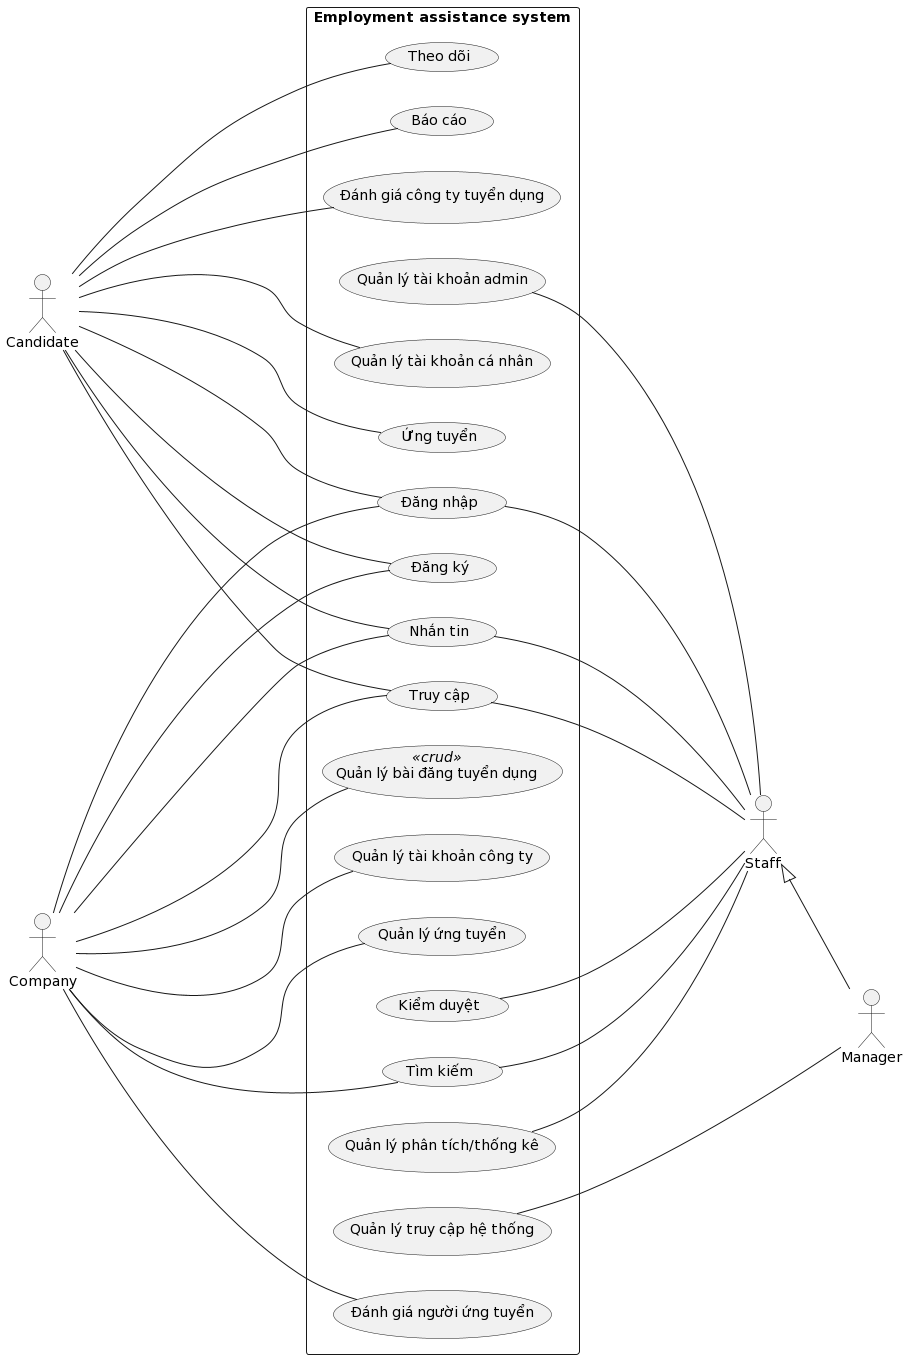

The diagram above was rendered by PlantUML. Its source (embedded in the PNG):
@startuml
left to right direction

actor "Staff" as nhanVien
actor "Manager" as quanLy
actor "Candidate" as nguoiUngTuyen
actor "Company" as congTy

rectangle "Employment assistance system" {
    usecase "Đăng nhập" as dangNhap
    usecase "Đăng ký" as dangKy
    usecase "Quản lý bài đăng tuyển dụng" as quanLyBaiDang <<crud>>
    usecase "Theo dõi" as theoDoi
    usecase "Báo cáo" as baoCao
    usecase "Đánh giá công ty tuyển dụng" as danhGiaCongTyTuyenDung
    usecase "Quản lý tài khoản cá nhân" as quanLyTaiKhoanCaNhan
    usecase "Quản lý tài khoản công ty" as quanLyTaiKhoanCongTy
    usecase "Ứng tuyển" as ungTuyen
    usecase "Quản lý ứng tuyển" as quanLyUngTuyen
    usecase "Nhắn tin" as nhanTin
    usecase "Tìm kiếm" as timKiem
    usecase "Truy cập" as truyCap
    usecase "Quản lý phân tích/thống kê" as quanLyPhanTich
    usecase "Kiểm duyệt" as kiemDuyet
    usecase "Quản lý truy cập hệ thống" as quanLyTruyCap
    usecase "Quản lý tài khoản admin" as quanLyTaiKhoanAdmin
    usecase "Đánh giá người ứng tuyển" as danhGiaNguoiUngTuyen
}

dangNhap ---- nhanVien
nhanTin ---- nhanVien
timKiem ---- nhanVien
truyCap ---- nhanVien
quanLyPhanTich ---- nhanVien
kiemDuyet ---- nhanVien
quanLyTaiKhoanAdmin ---- nhanVien

nhanVien ^-- quanLy
quanLyTruyCap -- quanLy

nguoiUngTuyen ----- dangNhap
nguoiUngTuyen ----- dangKy
nguoiUngTuyen ----- theoDoi
nguoiUngTuyen ----- baoCao
nguoiUngTuyen ----- danhGiaCongTyTuyenDung
nguoiUngTuyen ----- quanLyTaiKhoanCaNhan
nguoiUngTuyen ----- ungTuyen
nguoiUngTuyen ----- nhanTin
nguoiUngTuyen ----- truyCap

congTy ----- dangNhap
congTy ----- dangKy
congTy ----- quanLyBaiDang
congTy ----- quanLyTaiKhoanCongTy
congTy ----- quanLyUngTuyen
congTy ----- nhanTin
congTy ----- timKiem
congTy ----- truyCap
congTy ----- danhGiaNguoiUngTuyen
@enduml